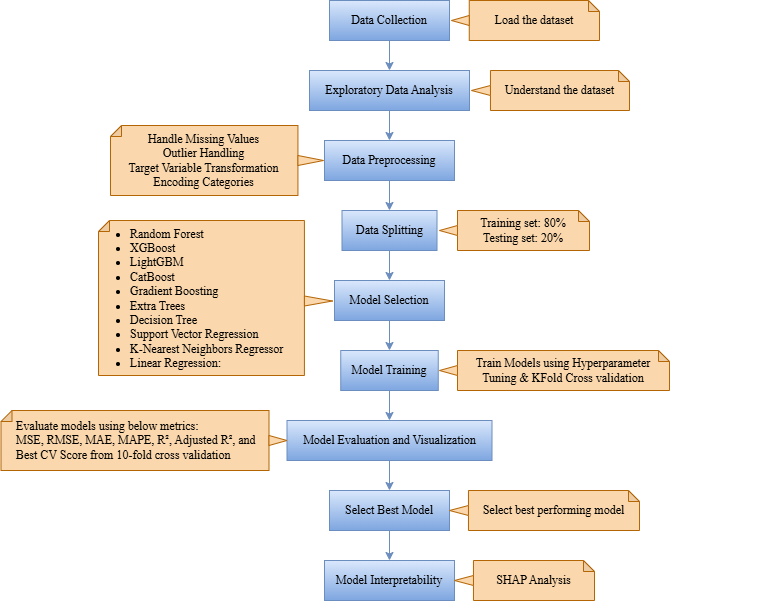

The diagram above was exported from draw.io. Its source (the exported page's mxGraphModel, read from the mxfile embedded in the PNG):
<mxGraphModel dx="1158" dy="676" grid="1" gridSize="10" guides="1" tooltips="1" connect="1" arrows="1" fold="1" page="1" pageScale="1" pageWidth="827" pageHeight="1169" math="0" shadow="0">
  <root>
    <mxCell id="0" />
    <mxCell id="1" parent="0" />
    <mxCell id="RexuYL82JAq8wlNgmsYg-1" style="edgeStyle=orthogonalEdgeStyle;rounded=0;orthogonalLoop=1;jettySize=auto;html=1;exitX=0.5;exitY=1;exitDx=0;exitDy=0;entryX=0.5;entryY=0;entryDx=0;entryDy=0;fillColor=#dae8fc;strokeColor=#6c8ebf;gradientColor=#7ea6e0;fontFamily=Times New Roman;labelBorderColor=none;" edge="1" parent="1" source="RexuYL82JAq8wlNgmsYg-2" target="RexuYL82JAq8wlNgmsYg-4">
      <mxGeometry relative="1" as="geometry" />
    </mxCell>
    <mxCell id="RexuYL82JAq8wlNgmsYg-2" value="Data Collection" style="rounded=0;whiteSpace=wrap;html=1;fillColor=#dae8fc;strokeColor=#6c8ebf;gradientColor=#7ea6e0;fontFamily=Times New Roman;labelBorderColor=none;" vertex="1" parent="1">
      <mxGeometry x="360" y="40" width="120" height="40" as="geometry" />
    </mxCell>
    <mxCell id="RexuYL82JAq8wlNgmsYg-3" style="edgeStyle=orthogonalEdgeStyle;rounded=0;orthogonalLoop=1;jettySize=auto;html=1;exitX=0.5;exitY=1;exitDx=0;exitDy=0;entryX=0.5;entryY=0;entryDx=0;entryDy=0;fillColor=#dae8fc;strokeColor=#6c8ebf;gradientColor=#7ea6e0;fontFamily=Times New Roman;labelBorderColor=none;" edge="1" parent="1" source="RexuYL82JAq8wlNgmsYg-4" target="RexuYL82JAq8wlNgmsYg-6">
      <mxGeometry relative="1" as="geometry" />
    </mxCell>
    <mxCell id="RexuYL82JAq8wlNgmsYg-4" value="&lt;p style=&quot;white-space-collapse: preserve;&quot; dir=&quot;auto&quot;&gt;Exploratory Data Analysis&lt;/p&gt;" style="rounded=0;whiteSpace=wrap;html=1;fillColor=#dae8fc;strokeColor=#6c8ebf;gradientColor=#7ea6e0;fontFamily=Times New Roman;labelBorderColor=none;" vertex="1" parent="1">
      <mxGeometry x="340" y="110" width="160" height="40" as="geometry" />
    </mxCell>
    <mxCell id="RexuYL82JAq8wlNgmsYg-5" style="edgeStyle=orthogonalEdgeStyle;rounded=0;orthogonalLoop=1;jettySize=auto;html=1;exitX=0.5;exitY=1;exitDx=0;exitDy=0;entryX=0.5;entryY=0;entryDx=0;entryDy=0;fillColor=#dae8fc;strokeColor=#6c8ebf;gradientColor=#7ea6e0;fontFamily=Times New Roman;labelBorderColor=none;" edge="1" parent="1" source="RexuYL82JAq8wlNgmsYg-6" target="RexuYL82JAq8wlNgmsYg-8">
      <mxGeometry relative="1" as="geometry" />
    </mxCell>
    <mxCell id="RexuYL82JAq8wlNgmsYg-6" value="&lt;p dir=&quot;auto&quot; style=&quot;white-space-collapse: preserve;&quot;&gt;Data Preprocessing&lt;/p&gt;" style="rounded=0;whiteSpace=wrap;html=1;fillColor=#dae8fc;strokeColor=#6c8ebf;gradientColor=#7ea6e0;fontFamily=Times New Roman;labelBorderColor=none;" vertex="1" parent="1">
      <mxGeometry x="355" y="180" width="130" height="40" as="geometry" />
    </mxCell>
    <mxCell id="RexuYL82JAq8wlNgmsYg-7" style="edgeStyle=orthogonalEdgeStyle;rounded=0;orthogonalLoop=1;jettySize=auto;html=1;exitX=0.5;exitY=1;exitDx=0;exitDy=0;entryX=0.5;entryY=0;entryDx=0;entryDy=0;fillColor=#dae8fc;strokeColor=#6c8ebf;gradientColor=#7ea6e0;fontFamily=Times New Roman;labelBorderColor=none;" edge="1" parent="1" source="RexuYL82JAq8wlNgmsYg-8" target="RexuYL82JAq8wlNgmsYg-10">
      <mxGeometry relative="1" as="geometry" />
    </mxCell>
    <mxCell id="RexuYL82JAq8wlNgmsYg-8" value="&lt;p dir=&quot;auto&quot; style=&quot;white-space-collapse: preserve;&quot;&gt;Data Splitting&lt;/p&gt;" style="rounded=0;whiteSpace=wrap;html=1;fillColor=#dae8fc;strokeColor=#6c8ebf;gradientColor=#7ea6e0;fontFamily=Times New Roman;labelBorderColor=none;" vertex="1" parent="1">
      <mxGeometry x="372.5" y="250" width="95" height="40" as="geometry" />
    </mxCell>
    <mxCell id="RexuYL82JAq8wlNgmsYg-9" style="edgeStyle=orthogonalEdgeStyle;rounded=0;orthogonalLoop=1;jettySize=auto;html=1;exitX=0.5;exitY=1;exitDx=0;exitDy=0;entryX=0.5;entryY=0;entryDx=0;entryDy=0;fillColor=#dae8fc;strokeColor=#6c8ebf;gradientColor=#7ea6e0;fontFamily=Times New Roman;labelBorderColor=none;" edge="1" parent="1" source="RexuYL82JAq8wlNgmsYg-10" target="RexuYL82JAq8wlNgmsYg-12">
      <mxGeometry relative="1" as="geometry" />
    </mxCell>
    <mxCell id="RexuYL82JAq8wlNgmsYg-10" value="&lt;p dir=&quot;auto&quot; style=&quot;white-space-collapse: preserve;&quot;&gt;Model Selection&lt;/p&gt;" style="rounded=0;whiteSpace=wrap;html=1;fillColor=#dae8fc;strokeColor=#6c8ebf;gradientColor=#7ea6e0;fontFamily=Times New Roman;labelBorderColor=none;" vertex="1" parent="1">
      <mxGeometry x="365" y="320" width="110" height="40" as="geometry" />
    </mxCell>
    <mxCell id="RexuYL82JAq8wlNgmsYg-11" style="edgeStyle=orthogonalEdgeStyle;rounded=0;orthogonalLoop=1;jettySize=auto;html=1;exitX=0.5;exitY=1;exitDx=0;exitDy=0;entryX=0.5;entryY=0;entryDx=0;entryDy=0;fillColor=#dae8fc;strokeColor=#6c8ebf;gradientColor=#7ea6e0;fontFamily=Times New Roman;labelBorderColor=none;" edge="1" parent="1" source="RexuYL82JAq8wlNgmsYg-12" target="RexuYL82JAq8wlNgmsYg-14">
      <mxGeometry relative="1" as="geometry" />
    </mxCell>
    <mxCell id="RexuYL82JAq8wlNgmsYg-12" value="&lt;p dir=&quot;auto&quot; style=&quot;white-space-collapse: preserve;&quot;&gt;Model Training&lt;/p&gt;" style="rounded=0;whiteSpace=wrap;html=1;fillColor=#dae8fc;strokeColor=#6c8ebf;gradientColor=#7ea6e0;fontFamily=Times New Roman;labelBorderColor=none;" vertex="1" parent="1">
      <mxGeometry x="371.25" y="390" width="97.5" height="40" as="geometry" />
    </mxCell>
    <mxCell id="RexuYL82JAq8wlNgmsYg-13" style="edgeStyle=orthogonalEdgeStyle;rounded=0;orthogonalLoop=1;jettySize=auto;html=1;exitX=0.5;exitY=1;exitDx=0;exitDy=0;entryX=0.5;entryY=0;entryDx=0;entryDy=0;fillColor=#dae8fc;strokeColor=#6c8ebf;gradientColor=#7ea6e0;fontFamily=Times New Roman;labelBorderColor=none;" edge="1" parent="1" source="RexuYL82JAq8wlNgmsYg-14" target="RexuYL82JAq8wlNgmsYg-16">
      <mxGeometry relative="1" as="geometry" />
    </mxCell>
    <mxCell id="RexuYL82JAq8wlNgmsYg-14" value="&lt;p dir=&quot;auto&quot; style=&quot;white-space-collapse: preserve;&quot;&gt;Model Evaluation and Visualization&lt;/p&gt;" style="rounded=0;whiteSpace=wrap;html=1;fillColor=#dae8fc;strokeColor=#6c8ebf;gradientColor=#7ea6e0;fontFamily=Times New Roman;labelBorderColor=none;" vertex="1" parent="1">
      <mxGeometry x="317.5" y="460" width="205" height="40" as="geometry" />
    </mxCell>
    <mxCell id="RexuYL82JAq8wlNgmsYg-15" style="edgeStyle=orthogonalEdgeStyle;rounded=0;orthogonalLoop=1;jettySize=auto;html=1;exitX=0.5;exitY=1;exitDx=0;exitDy=0;entryX=0.5;entryY=0;entryDx=0;entryDy=0;fillColor=#dae8fc;strokeColor=#6c8ebf;gradientColor=#7ea6e0;fontFamily=Times New Roman;labelBorderColor=none;" edge="1" parent="1" source="RexuYL82JAq8wlNgmsYg-16" target="RexuYL82JAq8wlNgmsYg-17">
      <mxGeometry relative="1" as="geometry" />
    </mxCell>
    <mxCell id="RexuYL82JAq8wlNgmsYg-16" value="&lt;p dir=&quot;auto&quot; style=&quot;white-space-collapse: preserve;&quot;&gt;Select Best Model&lt;/p&gt;" style="rounded=0;whiteSpace=wrap;html=1;fillColor=#dae8fc;strokeColor=#6c8ebf;gradientColor=#7ea6e0;fontFamily=Times New Roman;labelBorderColor=none;" vertex="1" parent="1">
      <mxGeometry x="360" y="530" width="120" height="40" as="geometry" />
    </mxCell>
    <mxCell id="RexuYL82JAq8wlNgmsYg-17" value="&lt;p dir=&quot;auto&quot; style=&quot;white-space-collapse: preserve;&quot;&gt;Model Interpretability&lt;/p&gt;" style="rounded=0;whiteSpace=wrap;html=1;fillColor=#dae8fc;strokeColor=#6c8ebf;gradientColor=#7ea6e0;fontFamily=Times New Roman;labelBorderColor=none;" vertex="1" parent="1">
      <mxGeometry x="355" y="600" width="130" height="40" as="geometry" />
    </mxCell>
    <mxCell id="RexuYL82JAq8wlNgmsYg-18" value="" style="group;fontFamily=Times New Roman;labelBorderColor=none;" vertex="1" connectable="0" parent="1">
      <mxGeometry x="482" y="40" width="148" height="40" as="geometry" />
    </mxCell>
    <mxCell id="RexuYL82JAq8wlNgmsYg-19" value="Load the dataset" style="shape=note;whiteSpace=wrap;html=1;backgroundOutline=1;darkOpacity=0.05;size=11;fontFamily=Times New Roman;labelBorderColor=none;fillColor=#fad7ac;strokeColor=#b46504;" vertex="1" parent="RexuYL82JAq8wlNgmsYg-18">
      <mxGeometry x="17.759999999999998" width="130.24" height="40" as="geometry" />
    </mxCell>
    <mxCell id="RexuYL82JAq8wlNgmsYg-20" value="" style="triangle;whiteSpace=wrap;html=1;direction=west;fontFamily=Times New Roman;labelBorderColor=none;fillColor=#fad7ac;strokeColor=#b46504;" vertex="1" parent="RexuYL82JAq8wlNgmsYg-18">
      <mxGeometry y="15" width="17.759999999999998" height="10" as="geometry" />
    </mxCell>
    <mxCell id="RexuYL82JAq8wlNgmsYg-21" value="" style="group;fontFamily=Times New Roman;labelBorderColor=none;" vertex="1" connectable="0" parent="1">
      <mxGeometry x="502" y="110" width="158" height="40" as="geometry" />
    </mxCell>
    <mxCell id="RexuYL82JAq8wlNgmsYg-22" value="Understand the dataset" style="shape=note;whiteSpace=wrap;html=1;backgroundOutline=1;darkOpacity=0.05;size=11;fontFamily=Times New Roman;labelBorderColor=none;fillColor=#fad7ac;strokeColor=#b46504;" vertex="1" parent="RexuYL82JAq8wlNgmsYg-21">
      <mxGeometry x="18.96" width="139.04" height="40" as="geometry" />
    </mxCell>
    <mxCell id="RexuYL82JAq8wlNgmsYg-23" value="" style="triangle;whiteSpace=wrap;html=1;direction=west;fontFamily=Times New Roman;labelBorderColor=none;fillColor=#fad7ac;strokeColor=#b46504;" vertex="1" parent="RexuYL82JAq8wlNgmsYg-21">
      <mxGeometry y="15" width="18.96" height="10" as="geometry" />
    </mxCell>
    <mxCell id="RexuYL82JAq8wlNgmsYg-24" value="" style="group" vertex="1" connectable="0" parent="1">
      <mxGeometry x="141" y="165" width="213" height="70" as="geometry" />
    </mxCell>
    <mxCell id="RexuYL82JAq8wlNgmsYg-25" value="&lt;div&gt;Handle Missing Values&lt;/div&gt;&lt;div&gt;Outlier Handling&lt;/div&gt;&lt;div&gt;Target Variable Transformation&lt;/div&gt;&lt;div&gt;Encoding Categories&lt;/div&gt;" style="shape=note;whiteSpace=wrap;html=1;backgroundOutline=1;darkOpacity=0.05;size=11;flipH=1;align=center;fontFamily=Times New Roman;labelBorderColor=none;container=0;fillColor=#fad7ac;strokeColor=#b46504;" vertex="1" parent="RexuYL82JAq8wlNgmsYg-24">
      <mxGeometry width="187.44" height="70" as="geometry" />
    </mxCell>
    <mxCell id="RexuYL82JAq8wlNgmsYg-26" value="" style="triangle;whiteSpace=wrap;html=1;direction=west;flipH=1;fontFamily=Times New Roman;labelBorderColor=none;container=0;fillColor=#fad7ac;strokeColor=#b46504;" vertex="1" parent="RexuYL82JAq8wlNgmsYg-24">
      <mxGeometry x="187.44" y="30" width="25.56" height="10" as="geometry" />
    </mxCell>
    <mxCell id="RexuYL82JAq8wlNgmsYg-27" value="" style="group;fontFamily=Times New Roman;labelBorderColor=none;" vertex="1" connectable="0" parent="1">
      <mxGeometry x="470" y="250" width="150" height="40" as="geometry" />
    </mxCell>
    <mxCell id="RexuYL82JAq8wlNgmsYg-28" value="Training set: 80%&lt;div&gt;Testing set: 20%&lt;/div&gt;" style="shape=note;whiteSpace=wrap;html=1;backgroundOutline=1;darkOpacity=0.05;size=11;fontFamily=Times New Roman;labelBorderColor=none;fillColor=#fad7ac;strokeColor=#b46504;" vertex="1" parent="RexuYL82JAq8wlNgmsYg-27">
      <mxGeometry x="18" width="132" height="40" as="geometry" />
    </mxCell>
    <mxCell id="RexuYL82JAq8wlNgmsYg-29" value="" style="triangle;whiteSpace=wrap;html=1;direction=west;fontFamily=Times New Roman;labelBorderColor=none;fillColor=#fad7ac;strokeColor=#b46504;" vertex="1" parent="RexuYL82JAq8wlNgmsYg-27">
      <mxGeometry y="15" width="18" height="10" as="geometry" />
    </mxCell>
    <mxCell id="RexuYL82JAq8wlNgmsYg-30" value="" style="group;align=left;" vertex="1" connectable="0" parent="1">
      <mxGeometry x="129" y="260" width="234" height="155" as="geometry" />
    </mxCell>
    <mxCell id="RexuYL82JAq8wlNgmsYg-31" value="&lt;ul style=&quot;padding-left: 30px;&quot;&gt;&lt;li&gt;&lt;span style=&quot;background-color: transparent; color: light-dark(rgb(0, 0, 0), rgb(255, 255, 255));&quot;&gt;Random Forest&lt;/span&gt;&lt;/li&gt;&lt;li&gt;&lt;span style=&quot;background-color: transparent; color: light-dark(rgb(0, 0, 0), rgb(255, 255, 255));&quot;&gt;XGBoost&lt;/span&gt;&lt;/li&gt;&lt;li&gt;&lt;span style=&quot;background-color: transparent; color: light-dark(rgb(0, 0, 0), rgb(255, 255, 255));&quot;&gt;LightGBM&lt;/span&gt;&lt;/li&gt;&lt;li&gt;&lt;span style=&quot;background-color: transparent; color: light-dark(rgb(0, 0, 0), rgb(255, 255, 255));&quot;&gt;CatBoost&lt;/span&gt;&lt;/li&gt;&lt;li&gt;&lt;span style=&quot;background-color: transparent; color: light-dark(rgb(0, 0, 0), rgb(255, 255, 255));&quot;&gt;Gradient Boosting&lt;/span&gt;&lt;/li&gt;&lt;li&gt;&lt;span style=&quot;background-color: transparent; color: light-dark(rgb(0, 0, 0), rgb(255, 255, 255));&quot;&gt;Extra Trees&lt;/span&gt;&lt;/li&gt;&lt;li&gt;&lt;span style=&quot;background-color: transparent; color: light-dark(rgb(0, 0, 0), rgb(255, 255, 255));&quot;&gt;Decision Tree&lt;/span&gt;&lt;/li&gt;&lt;li&gt;&lt;span style=&quot;background-color: transparent; color: light-dark(rgb(0, 0, 0), rgb(255, 255, 255));&quot;&gt;Support Vector Regression&lt;/span&gt;&lt;/li&gt;&lt;li&gt;&lt;span style=&quot;background-color: transparent; color: light-dark(rgb(0, 0, 0), rgb(255, 255, 255));&quot;&gt;K-Nearest Neighbors Regressor&lt;/span&gt;&lt;/li&gt;&lt;li&gt;&lt;span style=&quot;background-color: transparent; color: light-dark(rgb(0, 0, 0), rgb(255, 255, 255));&quot;&gt;Linear Regression:&lt;/span&gt;&lt;/li&gt;&lt;/ul&gt;" style="shape=note;whiteSpace=wrap;html=1;backgroundOutline=1;darkOpacity=0.05;size=11;flipH=1;align=left;fontFamily=Times New Roman;labelBorderColor=none;container=0;fillColor=#fad7ac;strokeColor=#b46504;" vertex="1" parent="RexuYL82JAq8wlNgmsYg-30">
      <mxGeometry width="205.92000000000002" height="155" as="geometry" />
    </mxCell>
    <mxCell id="RexuYL82JAq8wlNgmsYg-32" value="" style="triangle;whiteSpace=wrap;html=1;direction=west;flipH=1;fontFamily=Times New Roman;labelBorderColor=none;container=0;fillColor=#fad7ac;strokeColor=#b46504;" vertex="1" parent="RexuYL82JAq8wlNgmsYg-30">
      <mxGeometry x="205.92" y="75.5" width="28.08" height="10" as="geometry" />
    </mxCell>
    <mxCell id="RexuYL82JAq8wlNgmsYg-33" value="" style="group;fontFamily=Times New Roman;labelBorderColor=none;" vertex="1" connectable="0" parent="1">
      <mxGeometry x="470" y="390" width="230" height="40" as="geometry" />
    </mxCell>
    <mxCell id="RexuYL82JAq8wlNgmsYg-34" value="Train Models using&amp;nbsp;Hyperparameter Tuning &amp;amp; KFold Cross validation " style="shape=note;whiteSpace=wrap;html=1;backgroundOutline=1;darkOpacity=0.05;size=11;fontFamily=Times New Roman;labelBorderColor=none;fillColor=#fad7ac;strokeColor=#b46504;" vertex="1" parent="RexuYL82JAq8wlNgmsYg-33">
      <mxGeometry x="18" width="212" height="40" as="geometry" />
    </mxCell>
    <mxCell id="RexuYL82JAq8wlNgmsYg-35" value="" style="triangle;whiteSpace=wrap;html=1;direction=west;fontFamily=Times New Roman;labelBorderColor=none;fillColor=#fad7ac;strokeColor=#b46504;" vertex="1" parent="RexuYL82JAq8wlNgmsYg-33">
      <mxGeometry y="15" width="18" height="10" as="geometry" />
    </mxCell>
    <mxCell id="RexuYL82JAq8wlNgmsYg-36" value="" style="group;fontFamily=Times New Roman;labelBorderColor=none;" vertex="1" connectable="0" parent="1">
      <mxGeometry x="524" y="460" width="270" height="70" as="geometry" />
    </mxCell>
    <mxCell id="RexuYL82JAq8wlNgmsYg-37" value="" style="group;fontFamily=Times New Roman;labelBorderColor=none;" vertex="1" connectable="0" parent="1">
      <mxGeometry x="480" y="530" width="190" height="40" as="geometry" />
    </mxCell>
    <mxCell id="RexuYL82JAq8wlNgmsYg-38" value="Select best performing model" style="shape=note;whiteSpace=wrap;html=1;backgroundOutline=1;darkOpacity=0.05;size=11;fontFamily=Times New Roman;labelBorderColor=none;fillColor=#fad7ac;strokeColor=#b46504;" vertex="1" parent="RexuYL82JAq8wlNgmsYg-37">
      <mxGeometry x="18.96" width="171.04" height="40" as="geometry" />
    </mxCell>
    <mxCell id="RexuYL82JAq8wlNgmsYg-39" value="" style="triangle;whiteSpace=wrap;html=1;direction=west;fontFamily=Times New Roman;labelBorderColor=none;fillColor=#fad7ac;strokeColor=#b46504;" vertex="1" parent="RexuYL82JAq8wlNgmsYg-37">
      <mxGeometry y="15" width="18.96" height="10" as="geometry" />
    </mxCell>
    <mxCell id="RexuYL82JAq8wlNgmsYg-40" value="" style="group;fontFamily=Times New Roman;labelBorderColor=none;" vertex="1" connectable="0" parent="1">
      <mxGeometry x="485" y="600" width="190" height="40" as="geometry" />
    </mxCell>
    <mxCell id="RexuYL82JAq8wlNgmsYg-41" value="SHAP Analysis " style="shape=note;whiteSpace=wrap;html=1;backgroundOutline=1;darkOpacity=0.05;size=11;fontFamily=Times New Roman;labelBorderColor=none;fillColor=#fad7ac;strokeColor=#b46504;" vertex="1" parent="RexuYL82JAq8wlNgmsYg-40">
      <mxGeometry x="18.96" width="121.04" height="40" as="geometry" />
    </mxCell>
    <mxCell id="RexuYL82JAq8wlNgmsYg-42" value="" style="triangle;whiteSpace=wrap;html=1;direction=west;fontFamily=Times New Roman;labelBorderColor=none;fillColor=#fad7ac;strokeColor=#b46504;" vertex="1" parent="RexuYL82JAq8wlNgmsYg-40">
      <mxGeometry y="15" width="18.96" height="10" as="geometry" />
    </mxCell>
    <mxCell id="RexuYL82JAq8wlNgmsYg-43" value="" style="group" vertex="1" connectable="0" parent="1">
      <mxGeometry x="31.5" y="450" width="286" height="60" as="geometry" />
    </mxCell>
    <mxCell id="RexuYL82JAq8wlNgmsYg-44" value="Evaluate models using below metrics:&lt;div&gt;MSE, RMSE, MAE, MAPE, R², Adjusted R², and Best CV Score from 10-fold cross validation&lt;/div&gt;" style="shape=note;whiteSpace=wrap;html=1;backgroundOutline=1;darkOpacity=0.05;size=11;fontFamily=Times New Roman;labelBorderColor=none;align=left;spacingLeft=13;flipH=1;fillColor=#fad7ac;strokeColor=#b46504;" vertex="1" parent="RexuYL82JAq8wlNgmsYg-43">
      <mxGeometry width="268" height="60" as="geometry" />
    </mxCell>
    <mxCell id="RexuYL82JAq8wlNgmsYg-45" value="" style="triangle;whiteSpace=wrap;html=1;direction=west;fontFamily=Times New Roman;labelBorderColor=none;flipH=1;fillColor=#fad7ac;strokeColor=#b46504;" vertex="1" parent="RexuYL82JAq8wlNgmsYg-43">
      <mxGeometry x="268" y="25" width="18" height="10" as="geometry" />
    </mxCell>
  </root>
</mxGraphModel>